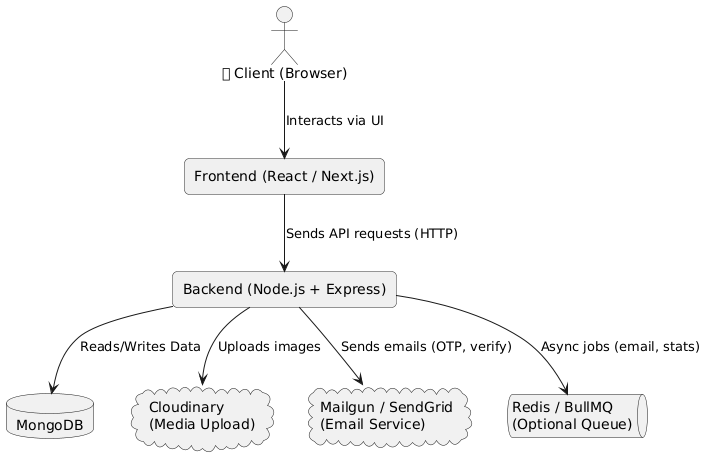

The diagram above was rendered by PlantUML. Its source (embedded in the PNG):
@startuml
skinparam rectangle {
  BackgroundColor #F0F0F0
  BorderColor #333
  RoundCorner 10
}

actor User as "🧑 Client (Browser)"

rectangle "Frontend (React / Next.js)" as FE
rectangle "Backend (Node.js + Express)" as BE
database "MongoDB" as DB
cloud "Cloudinary\n(Media Upload)" as Cloud
cloud "Mailgun / SendGrid\n(Email Service)" as Mail
queue "Redis / BullMQ\n(Optional Queue)" as Queue

User --> FE : Interacts via UI
FE --> BE : Sends API requests (HTTP)
BE --> DB : Reads/Writes Data
BE --> Cloud : Uploads images
BE --> Mail : Sends emails (OTP, verify)
BE --> Queue : Async jobs (email, stats)
@enduml